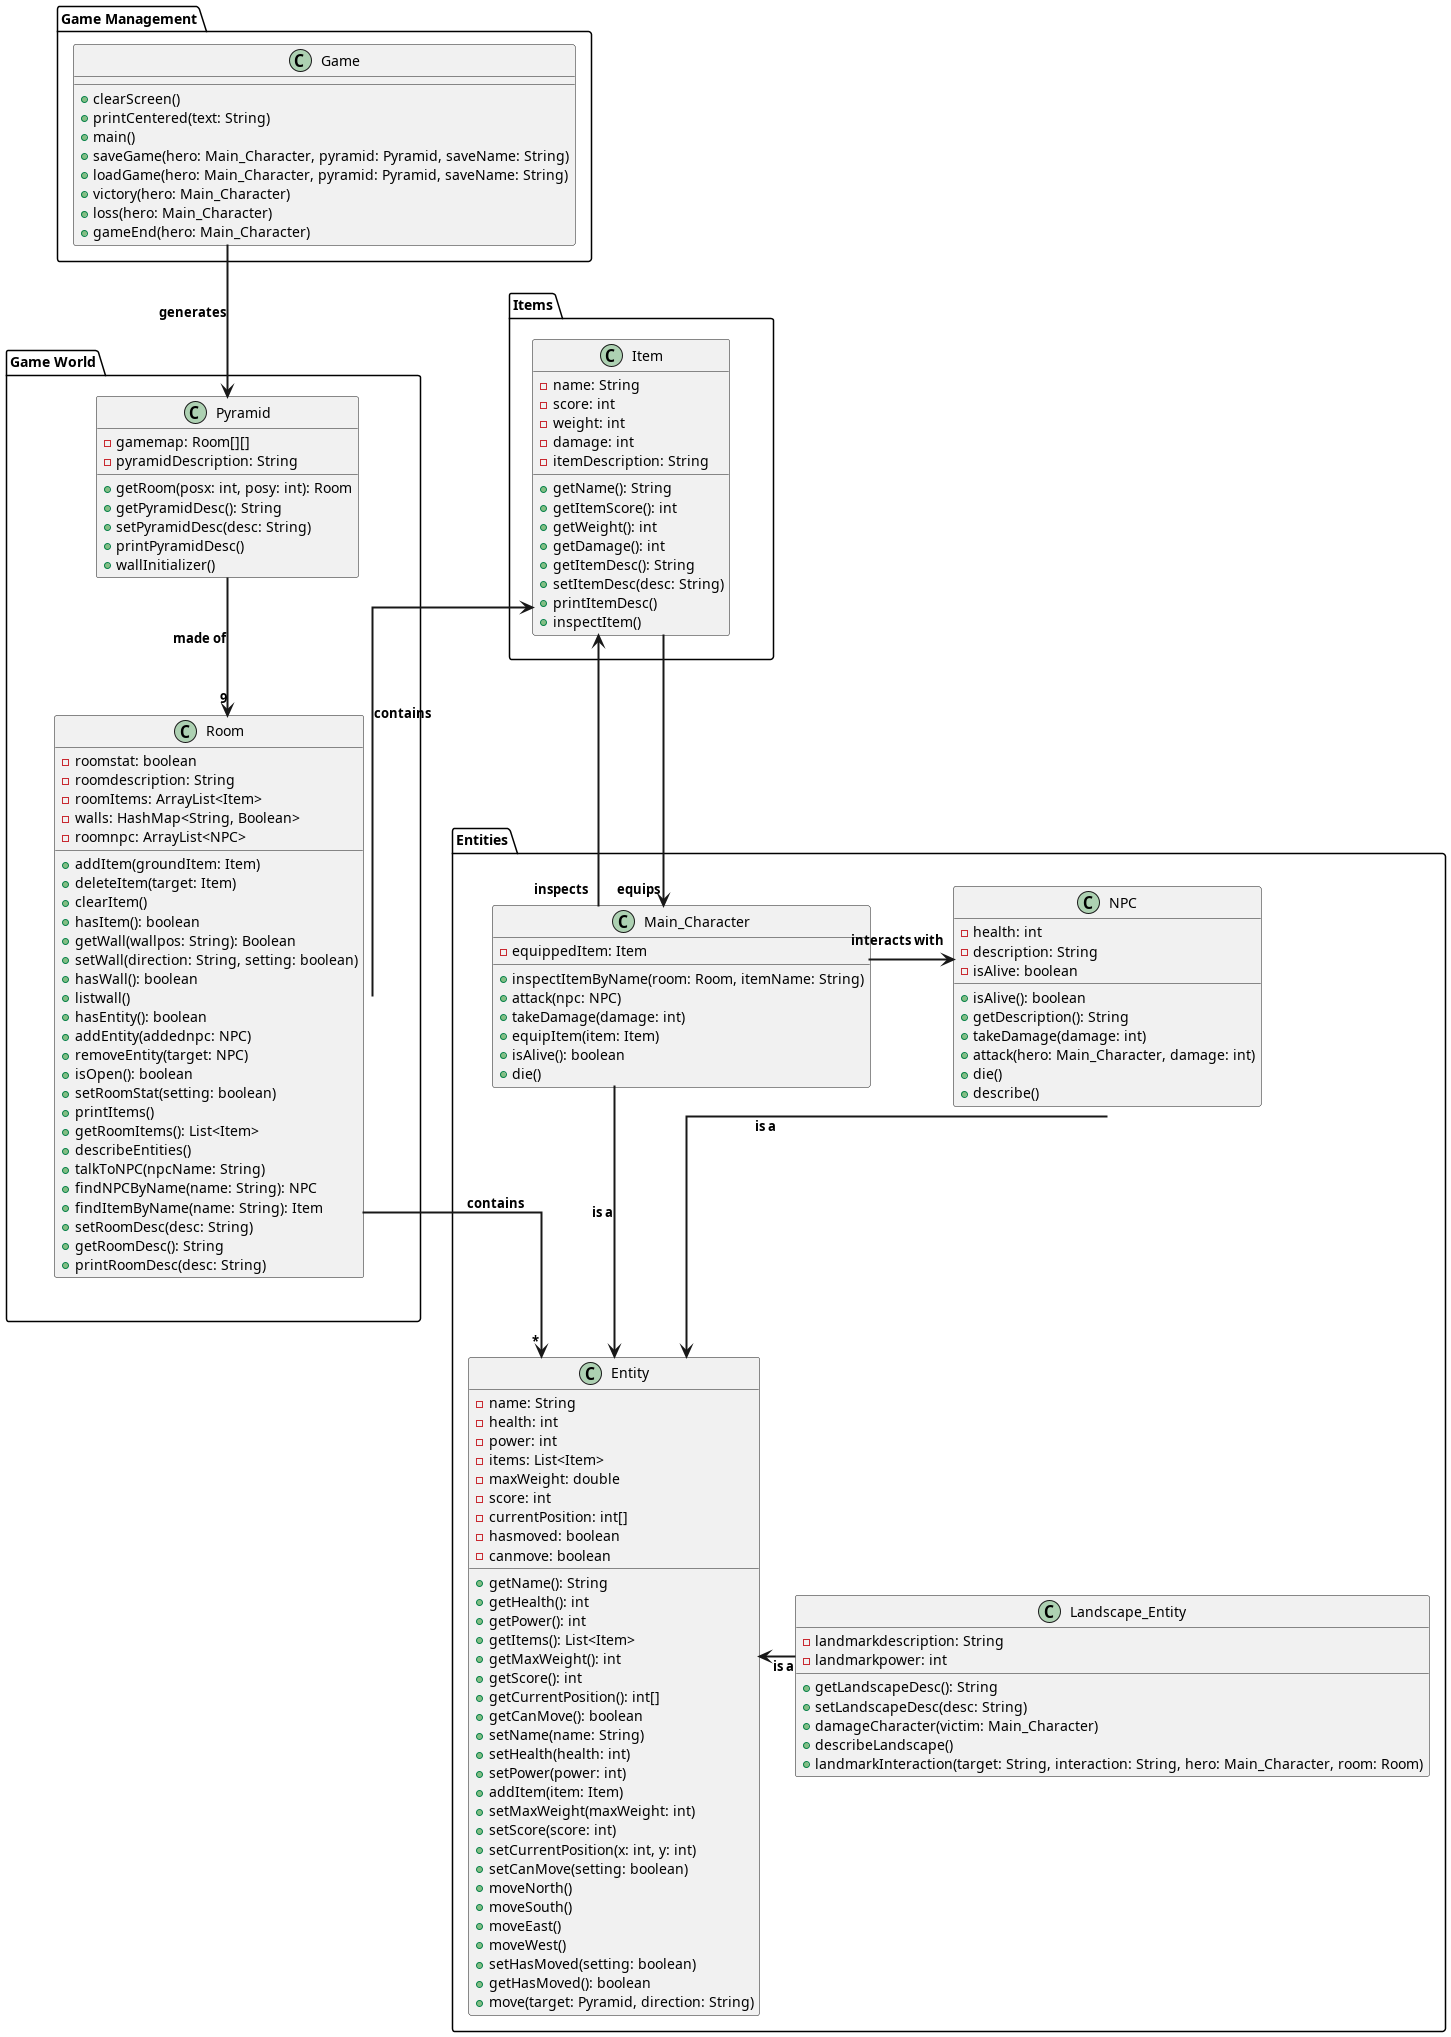

The diagram above was rendered by PlantUML. Its source (embedded in the PNG):
@startuml
skinparam linetype ortho

skinparam Arrow {
  Thickness 2
  FontStyle Bold
}

package "Game Management" {
  class Game {
      + clearScreen()
      + printCentered(text: String)
      + main()
      + saveGame(hero: Main_Character, pyramid: Pyramid, saveName: String)
      + loadGame(hero: Main_Character, pyramid: Pyramid, saveName: String)
      + victory(hero: Main_Character)
      + loss(hero: Main_Character)
      + gameEnd(hero: Main_Character)
  }
}
package "Game World" {
  class Pyramid {
      - gamemap: Room[][]
      - pyramidDescription: String
      + getRoom(posx: int, posy: int): Room
      + getPyramidDesc(): String
      + setPyramidDesc(desc: String)
      + printPyramidDesc()
      + wallInitializer()
  }
  class Room {
      - roomstat: boolean
      - roomdescription: String
      - roomItems: ArrayList<Item>
      - walls: HashMap<String, Boolean>
      - roomnpc: ArrayList<NPC>
      + addItem(groundItem: Item)
      + deleteItem(target: Item)
      + clearItem()
      + hasItem(): boolean
      + getWall(wallpos: String): Boolean
      + setWall(direction: String, setting: boolean)
      + hasWall(): boolean
      + listwall()
      + hasEntity(): boolean
      + addEntity(addednpc: NPC)
      + removeEntity(target: NPC)
      + isOpen(): boolean
      + setRoomStat(setting: boolean)
      + printItems()
      + getRoomItems(): List<Item>
      + describeEntities()
      + talkToNPC(npcName: String)
      + findNPCByName(name: String): NPC
      + findItemByName(name: String): Item
      + setRoomDesc(desc: String)
      + getRoomDesc(): String
      + printRoomDesc(desc: String)
  }
}
package "Entities" {
  class Entity {
      - name: String
      - health: int
      - power: int
      - items: List<Item>
      - maxWeight: double
      - score: int
      - currentPosition: int[]
      - hasmoved: boolean
      - canmove: boolean
      + getName(): String
      + getHealth(): int
      + getPower(): int
      + getItems(): List<Item>
      + getMaxWeight(): int
      + getScore(): int
      + getCurrentPosition(): int[]
      + getCanMove(): boolean
      + setName(name: String)
      + setHealth(health: int)
      + setPower(power: int)
      + addItem(item: Item)
      + setMaxWeight(maxWeight: int)
      + setScore(score: int)
      + setCurrentPosition(x: int, y: int)
      + setCanMove(setting: boolean)
      + moveNorth()
      + moveSouth()
      + moveEast()
      + moveWest()
      + setHasMoved(setting: boolean)
      + getHasMoved(): boolean
      + move(target: Pyramid, direction: String)
  }
  class Main_Character {
      - equippedItem: Item
      + inspectItemByName(room: Room, itemName: String)
      + attack(npc: NPC)
      + takeDamage(damage: int)
      + equipItem(item: Item)
      + isAlive(): boolean
      + die()
  }

  class NPC {
      - health: int
      - description: String
      - isAlive: boolean
      + isAlive(): boolean
      + getDescription(): String
      + takeDamage(damage: int)
      + attack(hero: Main_Character, damage: int)
      + die()
      + describe()
  }
  
  class Landscape_Entity {
    - landmarkdescription: String
    - landmarkpower: int
    + getLandscapeDesc(): String
    + setLandscapeDesc(desc: String)
    + damageCharacter(victim: Main_Character)
    + describeLandscape()
    + landmarkInteraction(target: String, interaction: String, hero: Main_Character, room: Room)
  }
}



package "Items" {
  class Item {
      - name: String
      - score: int
      - weight: int
      - damage: int
      - itemDescription: String
      + getName(): String
      + getItemScore(): int
      + getWeight(): int
      + getDamage(): int
      + getItemDesc(): String
      + setItemDesc(desc: String)
      + printItemDesc()
      + inspectItem()
  }
}

together {
    Game --> Pyramid : generates
    Pyramid --> "9" Room : made of
}

together {
    
    Main_Character "inspects" --> Item
    Item --> "equips" Main_Character
    Main_Character --> "interacts with" NPC
}

together {
    Main_Character --> Entity : is a
    NPC --> Entity : is a
    Landscape_Entity --> Entity : is a
}

together {
    Room --> "*" Entity : contains
    Room --> Item : contains
}


Game -[hidden]down- "Game World"
"Items" -[hidden]right- "Game World"
Landscape_Entity -[hidden]left- Entity
NPC -[hidden]right- Main_Character

@enduml